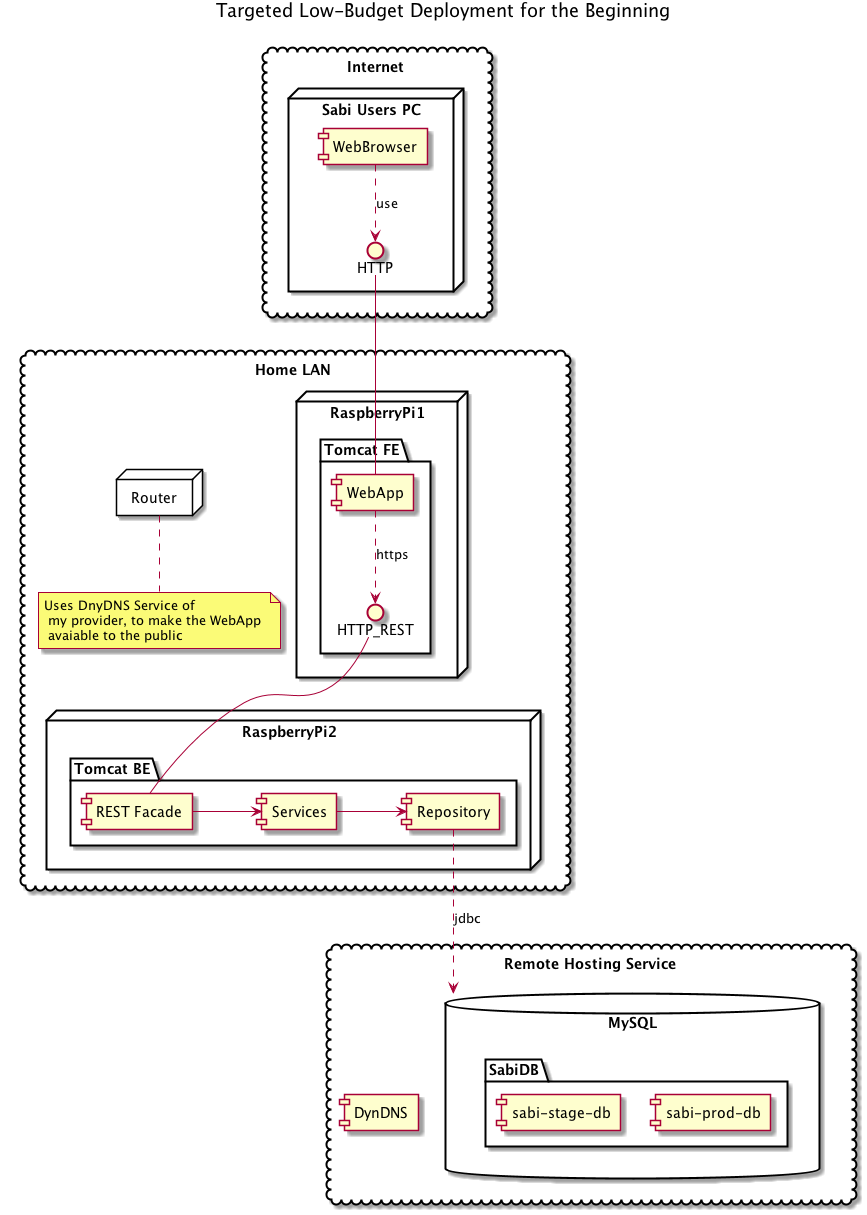

The diagram above was rendered by PlantUML. Its source (embedded in the PNG):
@startuml

title Targeted Low-Budget Deployment for the Beginning

cloud "Internet" {

 node "Sabi Users PC" {
   [WebBrowser] ..> HTTP : use
 }
}

cloud "Home LAN" {

  node "RaspberryPi1" {
    package "Tomcat FE" {
      interface HTTP
      HTTP - [WebApp]
      [WebApp] ..> rest : https
    }
  }

  node "RaspberryPi2" {
      package "Tomcat BE" {
         interface HTTP_REST as rest
         rest - [REST Facade]
         [REST Facade] -> [Services]
         [Services] -> [Repository]
         [Repository] ..> db : jdbc
      }
  }


  node "Router" {
  }
  note bottom of Router : Uses DnyDNS Service of \n my provider, to make the WebApp \n avaiable to the public

}

cloud "Remote Hosting Service" as strato {
 [DynDNS]
 database "MySQL" as db {
    folder "SabiDB" {
      [sabi-prod-db]
      [sabi-stage-db]
    }
 }
}

@enduml